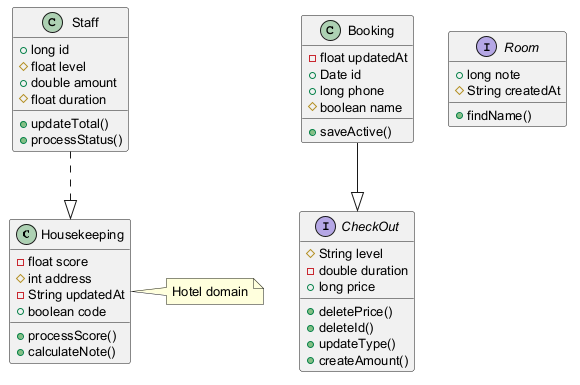

The diagram above was rendered by PlantUML. Its source (embedded in the PNG):
@startuml
skinparam defaultFontSize 13
class Housekeeping {
  -float score
  #int address
  -String updatedAt
  +boolean code
  +processScore()
  +calculateNote()
}
class Staff {
  +long id
  #float level
  +double amount
  #float duration
  +updateTotal()
  +processStatus()
}
class Booking {
  -float updatedAt
  +Date id
  +long phone
  #boolean name
  +saveActive()
}
interface Room {
  +long note
  #String createdAt
  +findName()
}
interface CheckOut {
  #String level
  -double duration
  +long price
  +deletePrice()
  +deleteId()
  +updateType()
  +createAmount()
}
Staff ..|> Housekeeping
Booking --|> CheckOut
note right of Housekeeping : Hotel domain
@enduml